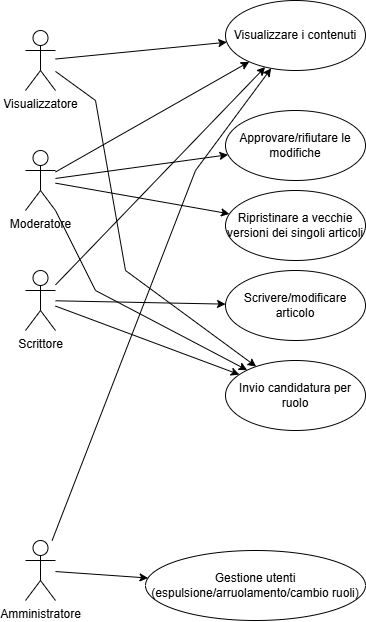

The diagram above was exported from draw.io. Its source (the exported page's mxGraphModel, read from the mxfile embedded in the PNG):
<mxGraphModel dx="1050" dy="557" grid="1" gridSize="10" guides="1" tooltips="1" connect="1" arrows="1" fold="1" page="1" pageScale="1" pageWidth="827" pageHeight="1169" math="0" shadow="0">
  <root>
    <mxCell id="0" />
    <mxCell id="1" parent="0" />
    <mxCell id="2" value="Visualizzatore" style="shape=umlActor;verticalLabelPosition=bottom;verticalAlign=top;html=1;" parent="1" vertex="1">
      <mxGeometry x="40" y="40" width="30" height="60" as="geometry" />
    </mxCell>
    <mxCell id="3" value="Moderatore" style="shape=umlActor;verticalLabelPosition=bottom;verticalAlign=top;html=1;" parent="1" vertex="1">
      <mxGeometry x="40" y="160" width="30" height="60" as="geometry" />
    </mxCell>
    <mxCell id="4" value="Amministratore" style="shape=umlActor;verticalLabelPosition=bottom;verticalAlign=top;html=1;" parent="1" vertex="1">
      <mxGeometry x="40" y="550" width="30" height="60" as="geometry" />
    </mxCell>
    <mxCell id="5" value="Scrittore" style="shape=umlActor;verticalLabelPosition=bottom;verticalAlign=top;html=1;" parent="1" vertex="1">
      <mxGeometry x="40" y="280" width="30" height="60" as="geometry" />
    </mxCell>
    <mxCell id="6" value="Visualizzare i contenuti" style="ellipse;whiteSpace=wrap;html=1;" parent="1" vertex="1">
      <mxGeometry x="240" y="10" width="140" height="70" as="geometry" />
    </mxCell>
    <mxCell id="7" value="Approvare/rifiutare le modifiche" style="ellipse;whiteSpace=wrap;html=1;" parent="1" vertex="1">
      <mxGeometry x="240" y="120" width="140" height="70" as="geometry" />
    </mxCell>
    <mxCell id="8" value="Scrivere/modificare articolo" style="ellipse;whiteSpace=wrap;html=1;" parent="1" vertex="1">
      <mxGeometry x="240" y="280" width="140" height="70" as="geometry" />
    </mxCell>
    <mxCell id="9" value="Gestione utenti&lt;div&gt;(espulsione/arruolamento/cambio ruoli)&lt;/div&gt;" style="ellipse;whiteSpace=wrap;html=1;" parent="1" vertex="1">
      <mxGeometry x="160" y="560" width="220" height="70" as="geometry" />
    </mxCell>
    <mxCell id="10" value="" style="endArrow=classic;html=1;rounded=0;" parent="1" source="2" target="6" edge="1">
      <mxGeometry width="50" height="50" relative="1" as="geometry">
        <mxPoint x="110" y="150" as="sourcePoint" />
        <mxPoint x="160" y="100" as="targetPoint" />
      </mxGeometry>
    </mxCell>
    <mxCell id="11" value="" style="endArrow=classic;html=1;rounded=0;" parent="1" source="4" target="9" edge="1">
      <mxGeometry width="50" height="50" relative="1" as="geometry">
        <mxPoint x="110" y="580" as="sourcePoint" />
        <mxPoint x="320" y="490" as="targetPoint" />
      </mxGeometry>
    </mxCell>
    <mxCell id="12" value="" style="endArrow=classic;html=1;rounded=0;" parent="1" source="3" target="6" edge="1">
      <mxGeometry width="50" height="50" relative="1" as="geometry">
        <mxPoint x="150" y="150" as="sourcePoint" />
        <mxPoint x="200" y="130" as="targetPoint" />
      </mxGeometry>
    </mxCell>
    <mxCell id="13" value="" style="endArrow=classic;html=1;rounded=0;" parent="1" source="5" target="6" edge="1">
      <mxGeometry width="50" height="50" relative="1" as="geometry">
        <mxPoint x="110" y="250" as="sourcePoint" />
        <mxPoint x="160" y="200" as="targetPoint" />
      </mxGeometry>
    </mxCell>
    <mxCell id="14" value="" style="endArrow=classic;html=1;rounded=0;" parent="1" source="4" target="6" edge="1">
      <mxGeometry width="50" height="50" relative="1" as="geometry">
        <mxPoint x="90" y="430" as="sourcePoint" />
        <mxPoint x="140" y="380" as="targetPoint" />
        <Array as="points">
          <mxPoint x="210" y="180" />
        </Array>
      </mxGeometry>
    </mxCell>
    <mxCell id="15" value="" style="endArrow=classic;html=1;rounded=0;" parent="1" source="3" target="7" edge="1">
      <mxGeometry width="50" height="50" relative="1" as="geometry">
        <mxPoint x="180" y="240" as="sourcePoint" />
        <mxPoint x="230" y="190" as="targetPoint" />
      </mxGeometry>
    </mxCell>
    <mxCell id="16" value="" style="endArrow=classic;html=1;rounded=0;" parent="1" source="5" target="8" edge="1">
      <mxGeometry width="50" height="50" relative="1" as="geometry">
        <mxPoint x="290" y="290" as="sourcePoint" />
        <mxPoint x="340" y="240" as="targetPoint" />
      </mxGeometry>
    </mxCell>
    <mxCell id="19" value="Ripristinare a vecchie versioni dei singoli articoli" style="ellipse;whiteSpace=wrap;html=1;" parent="1" vertex="1">
      <mxGeometry x="240" y="200" width="140" height="70" as="geometry" />
    </mxCell>
    <mxCell id="20" value="" style="endArrow=classic;html=1;rounded=0;" parent="1" source="3" target="19" edge="1">
      <mxGeometry width="50" height="50" relative="1" as="geometry">
        <mxPoint x="280" y="230" as="sourcePoint" />
        <mxPoint x="330" y="180" as="targetPoint" />
      </mxGeometry>
    </mxCell>
    <mxCell id="21" value="Invio candidatura per ruolo" style="ellipse;whiteSpace=wrap;html=1;" parent="1" vertex="1">
      <mxGeometry x="240" y="370" width="140" height="70" as="geometry" />
    </mxCell>
    <mxCell id="22" value="" style="endArrow=classic;html=1;rounded=0;" parent="1" source="5" target="21" edge="1">
      <mxGeometry width="50" height="50" relative="1" as="geometry">
        <mxPoint x="280" y="410" as="sourcePoint" />
        <mxPoint x="330" y="360" as="targetPoint" />
      </mxGeometry>
    </mxCell>
    <mxCell id="23" value="" style="endArrow=classic;html=1;rounded=0;" parent="1" source="3" target="21" edge="1">
      <mxGeometry width="50" height="50" relative="1" as="geometry">
        <mxPoint x="280" y="410" as="sourcePoint" />
        <mxPoint x="273.03048136219536" y="365.2794065852943" as="targetPoint" />
        <Array as="points">
          <mxPoint x="110" y="300" />
        </Array>
      </mxGeometry>
    </mxCell>
    <mxCell id="24" value="" style="endArrow=classic;html=1;rounded=0;" parent="1" source="2" target="21" edge="1">
      <mxGeometry width="50" height="50" relative="1" as="geometry">
        <mxPoint x="280" y="160" as="sourcePoint" />
        <mxPoint x="330" y="110" as="targetPoint" />
        <Array as="points">
          <mxPoint x="110" y="110" />
          <mxPoint x="140" y="280" />
        </Array>
      </mxGeometry>
    </mxCell>
  </root>
</mxGraphModel>